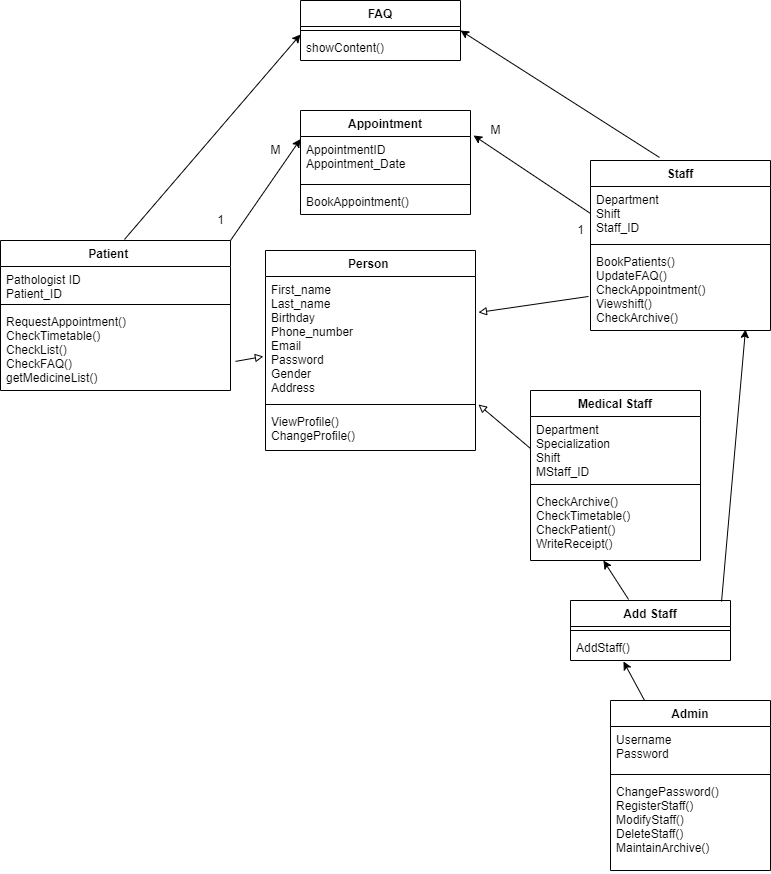

The diagram above was exported from draw.io. Its source (the exported page's mxGraphModel, read from the mxfile embedded in the PNG):
<mxGraphModel dx="1695" dy="482" grid="1" gridSize="10" guides="1" tooltips="1" connect="1" arrows="1" fold="1" page="1" pageScale="1" pageWidth="827" pageHeight="1169" math="0" shadow="0">
  <root>
    <mxCell id="WIyWlLk6GJQsqaUBKTNV-0" />
    <mxCell id="WIyWlLk6GJQsqaUBKTNV-1" parent="WIyWlLk6GJQsqaUBKTNV-0" />
    <mxCell id="gFxoSLdLtjhewxnr8p9K-8" value="Patient    " style="swimlane;fontStyle=1;align=center;verticalAlign=top;childLayout=stackLayout;horizontal=1;startSize=26;horizontalStack=0;resizeParent=1;resizeParentMax=0;resizeLast=0;collapsible=1;marginBottom=0;" parent="WIyWlLk6GJQsqaUBKTNV-1" vertex="1">
      <mxGeometry x="-20" y="260" width="230" height="150" as="geometry" />
    </mxCell>
    <mxCell id="gFxoSLdLtjhewxnr8p9K-9" value="Pathologist ID&#10;Patient_ID" style="text;strokeColor=none;fillColor=none;align=left;verticalAlign=top;spacingLeft=4;spacingRight=4;overflow=hidden;rotatable=0;points=[[0,0.5],[1,0.5]];portConstraint=eastwest;" parent="gFxoSLdLtjhewxnr8p9K-8" vertex="1">
      <mxGeometry y="26" width="230" height="34" as="geometry" />
    </mxCell>
    <mxCell id="gFxoSLdLtjhewxnr8p9K-10" value="" style="line;strokeWidth=1;fillColor=none;align=left;verticalAlign=middle;spacingTop=-1;spacingLeft=3;spacingRight=3;rotatable=0;labelPosition=right;points=[];portConstraint=eastwest;" parent="gFxoSLdLtjhewxnr8p9K-8" vertex="1">
      <mxGeometry y="60" width="230" height="8" as="geometry" />
    </mxCell>
    <mxCell id="gFxoSLdLtjhewxnr8p9K-11" value="RequestAppointment()&#10;CheckTimetable()&#10;CheckList()&#10;CheckFAQ()&#10;getMedicineList()" style="text;strokeColor=none;fillColor=none;align=left;verticalAlign=top;spacingLeft=4;spacingRight=4;overflow=hidden;rotatable=0;points=[[0,0.5],[1,0.5]];portConstraint=eastwest;" parent="gFxoSLdLtjhewxnr8p9K-8" vertex="1">
      <mxGeometry y="68" width="230" height="82" as="geometry" />
    </mxCell>
    <mxCell id="gFxoSLdLtjhewxnr8p9K-12" value="Staff" style="swimlane;fontStyle=1;align=center;verticalAlign=top;childLayout=stackLayout;horizontal=1;startSize=26;horizontalStack=0;resizeParent=1;resizeParentMax=0;resizeLast=0;collapsible=1;marginBottom=0;" parent="WIyWlLk6GJQsqaUBKTNV-1" vertex="1">
      <mxGeometry x="570" y="180" width="180" height="170" as="geometry" />
    </mxCell>
    <mxCell id="gFxoSLdLtjhewxnr8p9K-13" value="Department&#10;Shift&#10;Staff_ID" style="text;strokeColor=none;fillColor=none;align=left;verticalAlign=top;spacingLeft=4;spacingRight=4;overflow=hidden;rotatable=0;points=[[0,0.5],[1,0.5]];portConstraint=eastwest;" parent="gFxoSLdLtjhewxnr8p9K-12" vertex="1">
      <mxGeometry y="26" width="180" height="54" as="geometry" />
    </mxCell>
    <mxCell id="gFxoSLdLtjhewxnr8p9K-14" value="" style="line;strokeWidth=1;fillColor=none;align=left;verticalAlign=middle;spacingTop=-1;spacingLeft=3;spacingRight=3;rotatable=0;labelPosition=right;points=[];portConstraint=eastwest;" parent="gFxoSLdLtjhewxnr8p9K-12" vertex="1">
      <mxGeometry y="80" width="180" height="8" as="geometry" />
    </mxCell>
    <mxCell id="gFxoSLdLtjhewxnr8p9K-15" value="BookPatients()&#10;UpdateFAQ()&#10;CheckAppointment()&#10;Viewshift()&#10;CheckArchive()" style="text;strokeColor=none;fillColor=none;align=left;verticalAlign=top;spacingLeft=4;spacingRight=4;overflow=hidden;rotatable=0;points=[[0,0.5],[1,0.5]];portConstraint=eastwest;" parent="gFxoSLdLtjhewxnr8p9K-12" vertex="1">
      <mxGeometry y="88" width="180" height="82" as="geometry" />
    </mxCell>
    <mxCell id="gFxoSLdLtjhewxnr8p9K-16" value="Medical Staff" style="swimlane;fontStyle=1;align=center;verticalAlign=top;childLayout=stackLayout;horizontal=1;startSize=26;horizontalStack=0;resizeParent=1;resizeParentMax=0;resizeLast=0;collapsible=1;marginBottom=0;" parent="WIyWlLk6GJQsqaUBKTNV-1" vertex="1">
      <mxGeometry x="510" y="410" width="170" height="170" as="geometry" />
    </mxCell>
    <mxCell id="gFxoSLdLtjhewxnr8p9K-17" value="Department&#10;Specialization&#10;Shift&#10;MStaff_ID" style="text;strokeColor=none;fillColor=none;align=left;verticalAlign=top;spacingLeft=4;spacingRight=4;overflow=hidden;rotatable=0;points=[[0,0.5],[1,0.5]];portConstraint=eastwest;" parent="gFxoSLdLtjhewxnr8p9K-16" vertex="1">
      <mxGeometry y="26" width="170" height="64" as="geometry" />
    </mxCell>
    <mxCell id="gFxoSLdLtjhewxnr8p9K-18" value="" style="line;strokeWidth=1;fillColor=none;align=left;verticalAlign=middle;spacingTop=-1;spacingLeft=3;spacingRight=3;rotatable=0;labelPosition=right;points=[];portConstraint=eastwest;" parent="gFxoSLdLtjhewxnr8p9K-16" vertex="1">
      <mxGeometry y="90" width="170" height="8" as="geometry" />
    </mxCell>
    <mxCell id="gFxoSLdLtjhewxnr8p9K-19" value="CheckArchive()&#10;CheckTimetable()&#10;CheckPatient()&#10;WriteReceipt()" style="text;strokeColor=none;fillColor=none;align=left;verticalAlign=top;spacingLeft=4;spacingRight=4;overflow=hidden;rotatable=0;points=[[0,0.5],[1,0.5]];portConstraint=eastwest;" parent="gFxoSLdLtjhewxnr8p9K-16" vertex="1">
      <mxGeometry y="98" width="170" height="72" as="geometry" />
    </mxCell>
    <mxCell id="gFxoSLdLtjhewxnr8p9K-20" value="Admin" style="swimlane;fontStyle=1;align=center;verticalAlign=top;childLayout=stackLayout;horizontal=1;startSize=26;horizontalStack=0;resizeParent=1;resizeParentMax=0;resizeLast=0;collapsible=1;marginBottom=0;" parent="WIyWlLk6GJQsqaUBKTNV-1" vertex="1">
      <mxGeometry x="590" y="720" width="160" height="170" as="geometry" />
    </mxCell>
    <mxCell id="gFxoSLdLtjhewxnr8p9K-21" value="Username&#10;Password" style="text;strokeColor=none;fillColor=none;align=left;verticalAlign=top;spacingLeft=4;spacingRight=4;overflow=hidden;rotatable=0;points=[[0,0.5],[1,0.5]];portConstraint=eastwest;" parent="gFxoSLdLtjhewxnr8p9K-20" vertex="1">
      <mxGeometry y="26" width="160" height="44" as="geometry" />
    </mxCell>
    <mxCell id="gFxoSLdLtjhewxnr8p9K-22" value="" style="line;strokeWidth=1;fillColor=none;align=left;verticalAlign=middle;spacingTop=-1;spacingLeft=3;spacingRight=3;rotatable=0;labelPosition=right;points=[];portConstraint=eastwest;" parent="gFxoSLdLtjhewxnr8p9K-20" vertex="1">
      <mxGeometry y="70" width="160" height="8" as="geometry" />
    </mxCell>
    <mxCell id="gFxoSLdLtjhewxnr8p9K-23" value="ChangePassword()&#10;RegisterStaff()&#10;ModifyStaff()&#10;DeleteStaff()&#10;MaintainArchive()&#10;" style="text;strokeColor=none;fillColor=none;align=left;verticalAlign=top;spacingLeft=4;spacingRight=4;overflow=hidden;rotatable=0;points=[[0,0.5],[1,0.5]];portConstraint=eastwest;" parent="gFxoSLdLtjhewxnr8p9K-20" vertex="1">
      <mxGeometry y="78" width="160" height="92" as="geometry" />
    </mxCell>
    <mxCell id="gFxoSLdLtjhewxnr8p9K-24" value="Appointment" style="swimlane;fontStyle=1;align=center;verticalAlign=top;childLayout=stackLayout;horizontal=1;startSize=26;horizontalStack=0;resizeParent=1;resizeParentMax=0;resizeLast=0;collapsible=1;marginBottom=0;" parent="WIyWlLk6GJQsqaUBKTNV-1" vertex="1">
      <mxGeometry x="280" y="130" width="170" height="104" as="geometry" />
    </mxCell>
    <mxCell id="gFxoSLdLtjhewxnr8p9K-25" value="AppointmentID&#10;Appointment_Date" style="text;strokeColor=none;fillColor=none;align=left;verticalAlign=top;spacingLeft=4;spacingRight=4;overflow=hidden;rotatable=0;points=[[0,0.5],[1,0.5]];portConstraint=eastwest;" parent="gFxoSLdLtjhewxnr8p9K-24" vertex="1">
      <mxGeometry y="26" width="170" height="44" as="geometry" />
    </mxCell>
    <mxCell id="gFxoSLdLtjhewxnr8p9K-26" value="" style="line;strokeWidth=1;fillColor=none;align=left;verticalAlign=middle;spacingTop=-1;spacingLeft=3;spacingRight=3;rotatable=0;labelPosition=right;points=[];portConstraint=eastwest;" parent="gFxoSLdLtjhewxnr8p9K-24" vertex="1">
      <mxGeometry y="70" width="170" height="8" as="geometry" />
    </mxCell>
    <mxCell id="gFxoSLdLtjhewxnr8p9K-27" value="BookAppointment()" style="text;strokeColor=none;fillColor=none;align=left;verticalAlign=top;spacingLeft=4;spacingRight=4;overflow=hidden;rotatable=0;points=[[0,0.5],[1,0.5]];portConstraint=eastwest;" parent="gFxoSLdLtjhewxnr8p9K-24" vertex="1">
      <mxGeometry y="78" width="170" height="26" as="geometry" />
    </mxCell>
    <mxCell id="T1sNALgsjVTRm9AhOf2g-0" value="Person " style="swimlane;fontStyle=1;align=center;verticalAlign=top;childLayout=stackLayout;horizontal=1;startSize=26;horizontalStack=0;resizeParent=1;resizeParentMax=0;resizeLast=0;collapsible=1;marginBottom=0;" vertex="1" parent="WIyWlLk6GJQsqaUBKTNV-1">
      <mxGeometry x="245" y="270" width="210" height="200" as="geometry" />
    </mxCell>
    <mxCell id="T1sNALgsjVTRm9AhOf2g-1" value="First_name&#10;Last_name&#10;Birthday&#10;Phone_number&#10;Email&#10;Password&#10;Gender&#10;Address" style="text;strokeColor=none;fillColor=none;align=left;verticalAlign=top;spacingLeft=4;spacingRight=4;overflow=hidden;rotatable=0;points=[[0,0.5],[1,0.5]];portConstraint=eastwest;" vertex="1" parent="T1sNALgsjVTRm9AhOf2g-0">
      <mxGeometry y="26" width="210" height="124" as="geometry" />
    </mxCell>
    <mxCell id="T1sNALgsjVTRm9AhOf2g-2" value="" style="line;strokeWidth=1;fillColor=none;align=left;verticalAlign=middle;spacingTop=-1;spacingLeft=3;spacingRight=3;rotatable=0;labelPosition=right;points=[];portConstraint=eastwest;" vertex="1" parent="T1sNALgsjVTRm9AhOf2g-0">
      <mxGeometry y="150" width="210" height="8" as="geometry" />
    </mxCell>
    <mxCell id="T1sNALgsjVTRm9AhOf2g-3" value="ViewProfile()&#10;ChangeProfile()" style="text;strokeColor=none;fillColor=none;align=left;verticalAlign=top;spacingLeft=4;spacingRight=4;overflow=hidden;rotatable=0;points=[[0,0.5],[1,0.5]];portConstraint=eastwest;" vertex="1" parent="T1sNALgsjVTRm9AhOf2g-0">
      <mxGeometry y="158" width="210" height="42" as="geometry" />
    </mxCell>
    <mxCell id="T1sNALgsjVTRm9AhOf2g-7" value="" style="endArrow=block;html=1;rounded=0;entryX=1.014;entryY=-0.095;entryDx=0;entryDy=0;entryPerimeter=0;endFill=0;exitX=0;exitY=0.5;exitDx=0;exitDy=0;" edge="1" parent="WIyWlLk6GJQsqaUBKTNV-1" source="gFxoSLdLtjhewxnr8p9K-17" target="T1sNALgsjVTRm9AhOf2g-3">
      <mxGeometry width="50" height="50" relative="1" as="geometry">
        <mxPoint x="210" y="540" as="sourcePoint" />
        <mxPoint x="260" y="490" as="targetPoint" />
      </mxGeometry>
    </mxCell>
    <mxCell id="T1sNALgsjVTRm9AhOf2g-8" value="" style="endArrow=block;html=1;rounded=0;exitX=1.022;exitY=0.645;exitDx=0;exitDy=0;exitPerimeter=0;entryX=-0.01;entryY=0.645;entryDx=0;entryDy=0;entryPerimeter=0;endFill=0;" edge="1" parent="WIyWlLk6GJQsqaUBKTNV-1" source="gFxoSLdLtjhewxnr8p9K-11" target="T1sNALgsjVTRm9AhOf2g-1">
      <mxGeometry width="50" height="50" relative="1" as="geometry">
        <mxPoint x="390" y="490" as="sourcePoint" />
        <mxPoint x="440" y="440" as="targetPoint" />
      </mxGeometry>
    </mxCell>
    <mxCell id="T1sNALgsjVTRm9AhOf2g-9" value="" style="endArrow=block;html=1;rounded=0;entryX=1.014;entryY=0.29;entryDx=0;entryDy=0;entryPerimeter=0;exitX=-0.011;exitY=0.585;exitDx=0;exitDy=0;exitPerimeter=0;endFill=0;" edge="1" parent="WIyWlLk6GJQsqaUBKTNV-1" source="gFxoSLdLtjhewxnr8p9K-15" target="T1sNALgsjVTRm9AhOf2g-1">
      <mxGeometry width="50" height="50" relative="1" as="geometry">
        <mxPoint x="520" y="360" as="sourcePoint" />
        <mxPoint x="570" y="310" as="targetPoint" />
      </mxGeometry>
    </mxCell>
    <mxCell id="T1sNALgsjVTRm9AhOf2g-11" value="" style="endArrow=classic;html=1;rounded=0;entryX=0;entryY=0.059;entryDx=0;entryDy=0;entryPerimeter=0;exitX=1;exitY=0;exitDx=0;exitDy=0;" edge="1" parent="WIyWlLk6GJQsqaUBKTNV-1" source="gFxoSLdLtjhewxnr8p9K-8" target="gFxoSLdLtjhewxnr8p9K-25">
      <mxGeometry width="50" height="50" relative="1" as="geometry">
        <mxPoint x="150" y="740" as="sourcePoint" />
        <mxPoint x="200" y="690" as="targetPoint" />
      </mxGeometry>
    </mxCell>
    <mxCell id="T1sNALgsjVTRm9AhOf2g-12" value="" style="endArrow=classic;html=1;rounded=0;entryX=1.018;entryY=-0.023;entryDx=0;entryDy=0;entryPerimeter=0;exitX=0;exitY=0.5;exitDx=0;exitDy=0;" edge="1" parent="WIyWlLk6GJQsqaUBKTNV-1" source="gFxoSLdLtjhewxnr8p9K-13" target="gFxoSLdLtjhewxnr8p9K-25">
      <mxGeometry width="50" height="50" relative="1" as="geometry">
        <mxPoint x="390" y="620" as="sourcePoint" />
        <mxPoint x="440" y="570" as="targetPoint" />
      </mxGeometry>
    </mxCell>
    <mxCell id="T1sNALgsjVTRm9AhOf2g-17" value="1" style="text;html=1;align=center;verticalAlign=middle;resizable=0;points=[];autosize=1;strokeColor=none;fillColor=none;" vertex="1" parent="WIyWlLk6GJQsqaUBKTNV-1">
      <mxGeometry x="190" y="230" width="20" height="20" as="geometry" />
    </mxCell>
    <mxCell id="T1sNALgsjVTRm9AhOf2g-18" value="M" style="text;html=1;align=center;verticalAlign=middle;resizable=0;points=[];autosize=1;strokeColor=none;fillColor=none;" vertex="1" parent="WIyWlLk6GJQsqaUBKTNV-1">
      <mxGeometry x="240" y="160" width="30" height="20" as="geometry" />
    </mxCell>
    <mxCell id="T1sNALgsjVTRm9AhOf2g-19" value="1" style="text;html=1;align=center;verticalAlign=middle;resizable=0;points=[];autosize=1;strokeColor=none;fillColor=none;" vertex="1" parent="WIyWlLk6GJQsqaUBKTNV-1">
      <mxGeometry x="550" y="240" width="20" height="20" as="geometry" />
    </mxCell>
    <mxCell id="T1sNALgsjVTRm9AhOf2g-20" value="M" style="text;html=1;align=center;verticalAlign=middle;resizable=0;points=[];autosize=1;strokeColor=none;fillColor=none;" vertex="1" parent="WIyWlLk6GJQsqaUBKTNV-1">
      <mxGeometry x="460" y="140" width="30" height="20" as="geometry" />
    </mxCell>
    <mxCell id="T1sNALgsjVTRm9AhOf2g-21" value="Add Staff" style="swimlane;fontStyle=1;align=center;verticalAlign=top;childLayout=stackLayout;horizontal=1;startSize=26;horizontalStack=0;resizeParent=1;resizeParentMax=0;resizeLast=0;collapsible=1;marginBottom=0;" vertex="1" parent="WIyWlLk6GJQsqaUBKTNV-1">
      <mxGeometry x="550" y="620" width="160" height="60" as="geometry" />
    </mxCell>
    <mxCell id="T1sNALgsjVTRm9AhOf2g-23" value="" style="line;strokeWidth=1;fillColor=none;align=left;verticalAlign=middle;spacingTop=-1;spacingLeft=3;spacingRight=3;rotatable=0;labelPosition=right;points=[];portConstraint=eastwest;" vertex="1" parent="T1sNALgsjVTRm9AhOf2g-21">
      <mxGeometry y="26" width="160" height="8" as="geometry" />
    </mxCell>
    <mxCell id="T1sNALgsjVTRm9AhOf2g-24" value="AddStaff()" style="text;strokeColor=none;fillColor=none;align=left;verticalAlign=top;spacingLeft=4;spacingRight=4;overflow=hidden;rotatable=0;points=[[0,0.5],[1,0.5]];portConstraint=eastwest;" vertex="1" parent="T1sNALgsjVTRm9AhOf2g-21">
      <mxGeometry y="34" width="160" height="26" as="geometry" />
    </mxCell>
    <mxCell id="T1sNALgsjVTRm9AhOf2g-25" value="" style="endArrow=classic;html=1;rounded=0;entryX=0.331;entryY=1.038;entryDx=0;entryDy=0;entryPerimeter=0;" edge="1" parent="WIyWlLk6GJQsqaUBKTNV-1" source="gFxoSLdLtjhewxnr8p9K-20" target="T1sNALgsjVTRm9AhOf2g-24">
      <mxGeometry width="50" height="50" relative="1" as="geometry">
        <mxPoint x="460" y="770" as="sourcePoint" />
        <mxPoint x="510" y="720" as="targetPoint" />
      </mxGeometry>
    </mxCell>
    <mxCell id="T1sNALgsjVTRm9AhOf2g-26" value="" style="endArrow=classic;html=1;rounded=0;entryX=0.429;entryY=1;entryDx=0;entryDy=0;entryPerimeter=0;exitX=0.363;exitY=-0.017;exitDx=0;exitDy=0;exitPerimeter=0;" edge="1" parent="WIyWlLk6GJQsqaUBKTNV-1" source="T1sNALgsjVTRm9AhOf2g-21" target="gFxoSLdLtjhewxnr8p9K-19">
      <mxGeometry width="50" height="50" relative="1" as="geometry">
        <mxPoint x="580" y="660" as="sourcePoint" />
        <mxPoint x="630" y="610" as="targetPoint" />
      </mxGeometry>
    </mxCell>
    <mxCell id="T1sNALgsjVTRm9AhOf2g-27" value="" style="endArrow=classic;html=1;rounded=0;entryX=0.861;entryY=0.988;entryDx=0;entryDy=0;entryPerimeter=0;exitX=0.944;exitY=0.017;exitDx=0;exitDy=0;exitPerimeter=0;" edge="1" parent="WIyWlLk6GJQsqaUBKTNV-1" source="T1sNALgsjVTRm9AhOf2g-21" target="gFxoSLdLtjhewxnr8p9K-15">
      <mxGeometry width="50" height="50" relative="1" as="geometry">
        <mxPoint x="730" y="630" as="sourcePoint" />
        <mxPoint x="780" y="580" as="targetPoint" />
      </mxGeometry>
    </mxCell>
    <mxCell id="T1sNALgsjVTRm9AhOf2g-33" value="FAQ" style="swimlane;fontStyle=1;align=center;verticalAlign=top;childLayout=stackLayout;horizontal=1;startSize=26;horizontalStack=0;resizeParent=1;resizeParentMax=0;resizeLast=0;collapsible=1;marginBottom=0;" vertex="1" parent="WIyWlLk6GJQsqaUBKTNV-1">
      <mxGeometry x="280" y="20" width="160" height="60" as="geometry" />
    </mxCell>
    <mxCell id="T1sNALgsjVTRm9AhOf2g-35" value="" style="line;strokeWidth=1;fillColor=none;align=left;verticalAlign=middle;spacingTop=-1;spacingLeft=3;spacingRight=3;rotatable=0;labelPosition=right;points=[];portConstraint=eastwest;" vertex="1" parent="T1sNALgsjVTRm9AhOf2g-33">
      <mxGeometry y="26" width="160" height="8" as="geometry" />
    </mxCell>
    <mxCell id="T1sNALgsjVTRm9AhOf2g-36" value="showContent()" style="text;strokeColor=none;fillColor=none;align=left;verticalAlign=top;spacingLeft=4;spacingRight=4;overflow=hidden;rotatable=0;points=[[0,0.5],[1,0.5]];portConstraint=eastwest;" vertex="1" parent="T1sNALgsjVTRm9AhOf2g-33">
      <mxGeometry y="34" width="160" height="26" as="geometry" />
    </mxCell>
    <mxCell id="T1sNALgsjVTRm9AhOf2g-37" value="" style="endArrow=classic;html=1;rounded=0;entryX=0;entryY=1;entryDx=0;entryDy=0;entryPerimeter=0;exitX=0.539;exitY=-0.007;exitDx=0;exitDy=0;exitPerimeter=0;" edge="1" parent="WIyWlLk6GJQsqaUBKTNV-1" source="gFxoSLdLtjhewxnr8p9K-8" target="T1sNALgsjVTRm9AhOf2g-35">
      <mxGeometry width="50" height="50" relative="1" as="geometry">
        <mxPoint x="90" y="250" as="sourcePoint" />
        <mxPoint x="140" y="200" as="targetPoint" />
      </mxGeometry>
    </mxCell>
    <mxCell id="T1sNALgsjVTRm9AhOf2g-39" value="" style="endArrow=classic;html=1;rounded=0;entryX=1;entryY=0.5;entryDx=0;entryDy=0;exitX=0.383;exitY=-0.018;exitDx=0;exitDy=0;exitPerimeter=0;" edge="1" parent="WIyWlLk6GJQsqaUBKTNV-1" source="gFxoSLdLtjhewxnr8p9K-12" target="T1sNALgsjVTRm9AhOf2g-33">
      <mxGeometry width="50" height="50" relative="1" as="geometry">
        <mxPoint x="620" y="160" as="sourcePoint" />
        <mxPoint x="670" y="110" as="targetPoint" />
      </mxGeometry>
    </mxCell>
  </root>
</mxGraphModel>